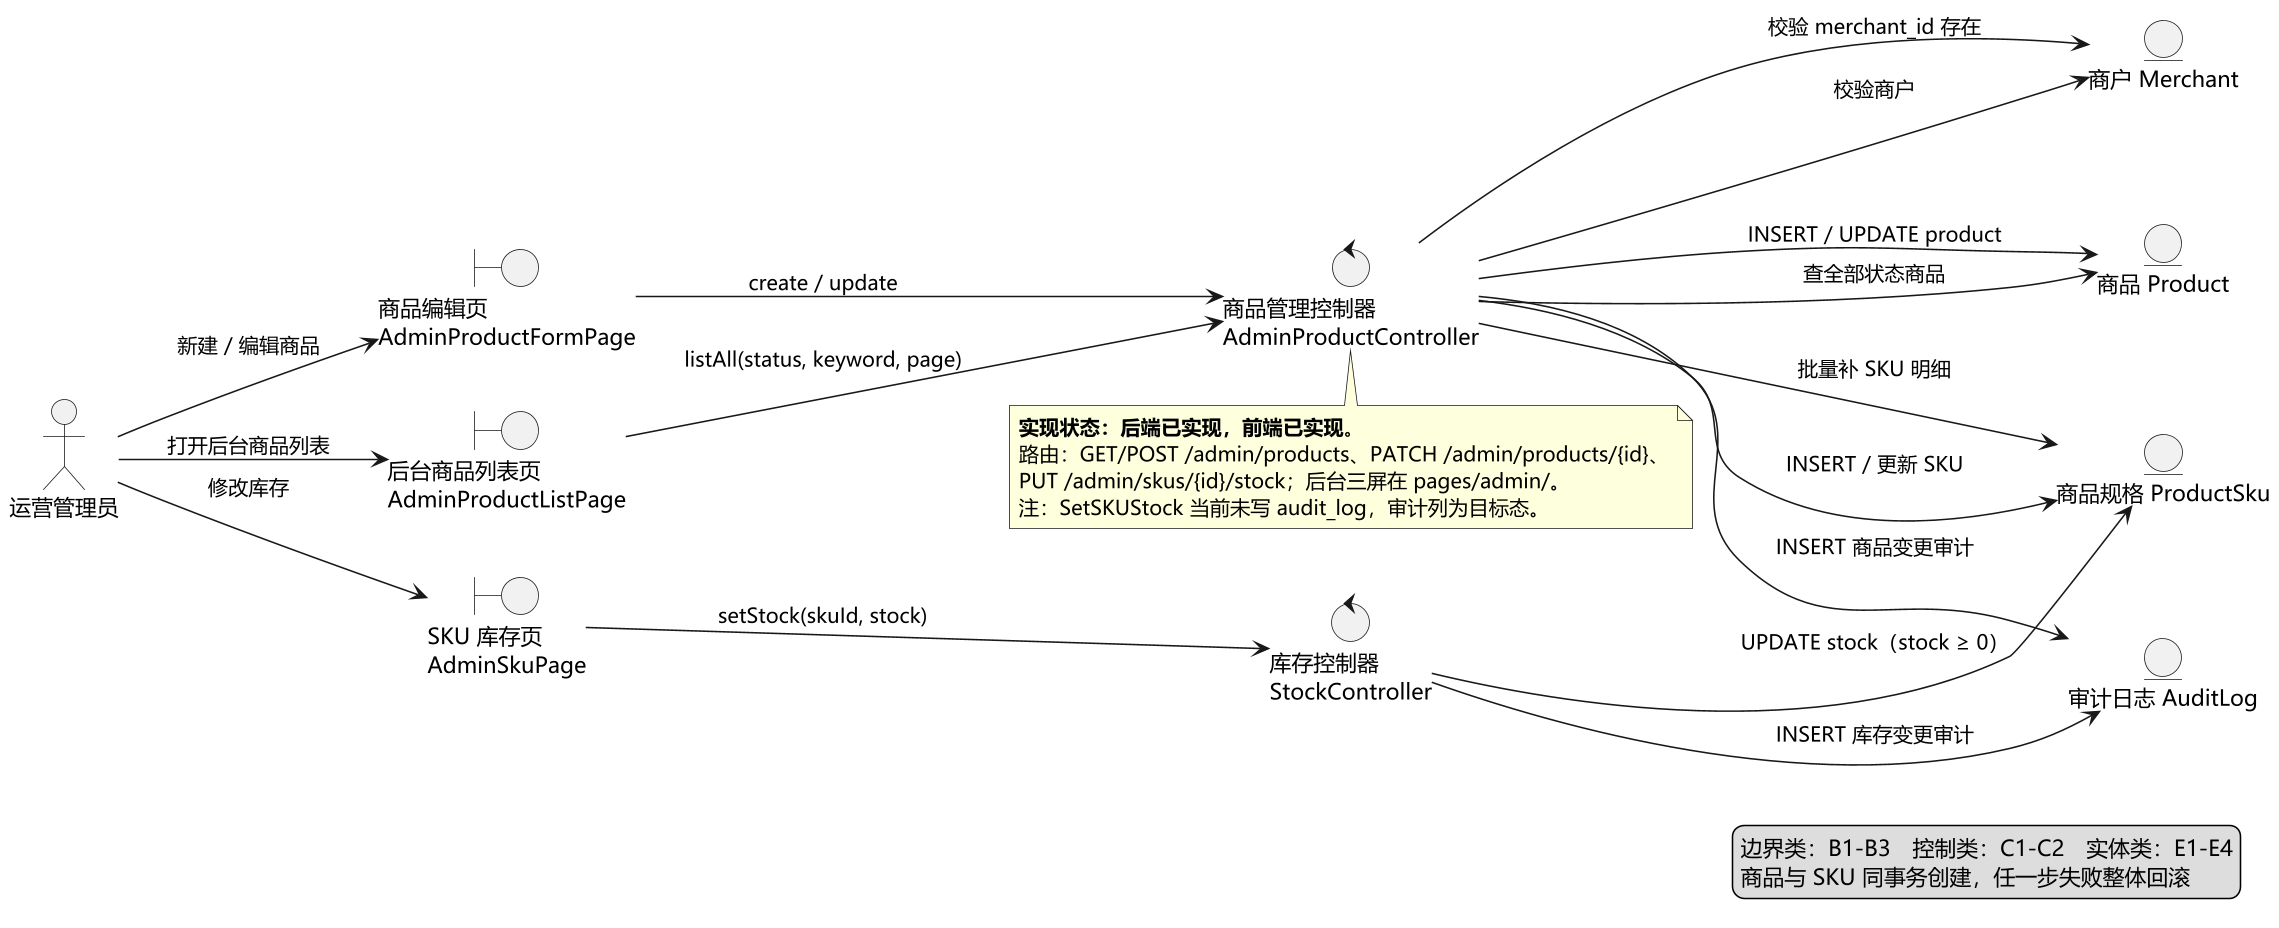

The diagram above was rendered by PlantUML. Its source (embedded in the PNG):
@startuml 图2-27 鲁棒图：商品与 SKU 管理（UC-11 用例实现 · 参与者：运营管理员）
' 依据：需求规格说明书用例清单；代码 apps/api/internal/httpserver 与 repo（2026-11-26）
' 鲁棒图非 UML 标准图：边界类只连 actor/控制类，实体类只连控制类。
skinparam defaultFontName "Microsoft YaHei"
skinparam dpi 150
skinparam shadowing false
left to right direction
skinparam rectangle {
  BackgroundColor #FFFFFF
  BorderColor #2E5C8A
}

actor "运营管理员" as U

boundary "后台商品列表页\nAdminProductListPage" as B1
boundary "商品编辑页\nAdminProductFormPage" as B2
boundary "SKU 库存页\nAdminSkuPage" as B3

control "商品管理控制器\nAdminProductController" as C1
control "库存控制器\nStockController" as C2

entity "商品 Product" as E1
entity "商品规格 ProductSku" as E2
entity "商户 Merchant" as E3
entity "审计日志 AuditLog" as E4

' ---------- 主成功场景与主要备选流 ----------
U --> B1 : 打开后台商品列表
B1 --> C1 : listAll(status, keyword, page)
C1 --> E1 : 查全部状态商品
C1 --> E2 : 批量补 SKU 明细
C1 --> E3 : 校验商户
U --> B2 : 新建 / 编辑商品
B2 --> C1 : create / update
C1 --> E3 : 校验 merchant_id 存在
C1 --> E1 : INSERT / UPDATE product
C1 --> E2 : INSERT / 更新 SKU
C1 --> E4 : INSERT 商品变更审计
U --> B3 : 修改库存
B3 --> C2 : setStock(skuId, stock)
C2 --> E2 : UPDATE stock（stock ≥ 0）
C2 --> E4 : INSERT 库存变更审计

note bottom of C1
  **实现状态：后端已实现，前端已实现**。
  路由：GET/POST /admin/products、PATCH /admin/products/{id}、
  PUT /admin/skus/{id}/stock；后台三屏在 pages/admin/。
  注：SetSKUStock 当前未写 audit_log，审计列为目标态。
end note

legend right
  边界类：B1-B3　控制类：C1-C2　实体类：E1-E4
  商品与 SKU 同事务创建，任一步失败整体回滚
endlegend

@enduml